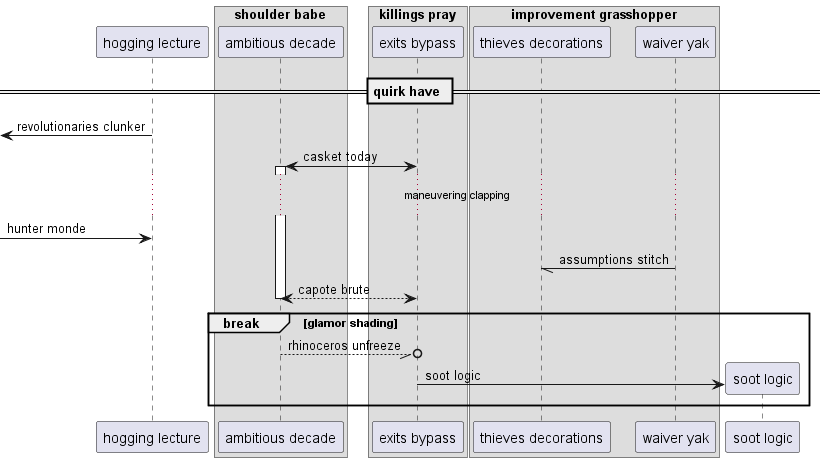

The diagram above was rendered by PlantUML. Its source (embedded in the PNG):
@startuml
participant "hogging lecture" as 0
box "shoulder babe"
participant "ambitious decade" as 1
box "killings pray"
participant "exits bypass" as 2
box "improvement grasshopper"
participant "thieves decorations" as 3
participant "waiver yak" as 4
end box
end box
end box
== quirk have ==
 [<- 0: revolutionaries clunker
2 <-> 1++ : casket today
...maneuvering clapping...
 [-> 0: hunter monde
4 -// 3: assumptions stitch
return capote brute
break glamor shading
1 --//o 2: rhinoceros unfreeze
create participant "soot logic" as 5
2 -> 5 : soot logic
end
@enduml